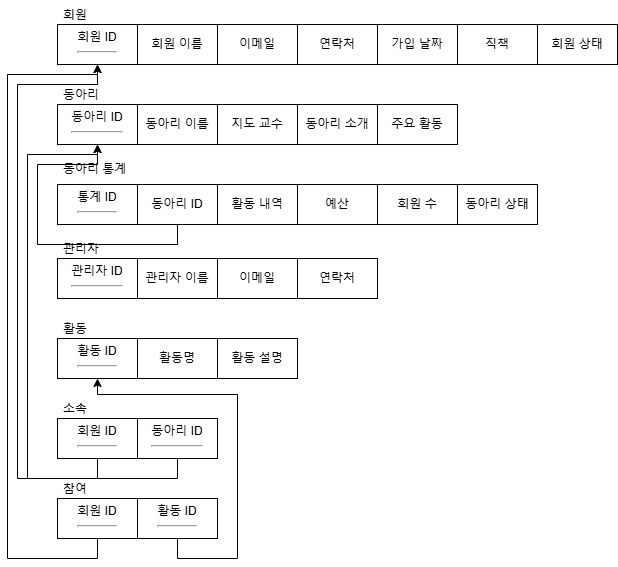

The diagram above was exported from draw.io. Its source (the exported page's mxGraphModel, read from the mxfile embedded in the PNG):
<mxGraphModel dx="5727" dy="662" grid="1" gridSize="10" guides="1" tooltips="1" connect="1" arrows="1" fold="1" page="1" pageScale="1" pageWidth="5000" pageHeight="5000" math="0" shadow="0">
  <root>
    <mxCell id="0" />
    <mxCell id="1" parent="0" />
    <mxCell id="BwfsGi1fcsDad3vrNjtB-84" value="회원 ID&lt;hr&gt;" style="whiteSpace=wrap;html=1;align=center;" vertex="1" parent="1">
      <mxGeometry x="40" y="40" width="80" height="40" as="geometry" />
    </mxCell>
    <mxCell id="BwfsGi1fcsDad3vrNjtB-85" value="회원 이름" style="whiteSpace=wrap;html=1;align=center;" vertex="1" parent="1">
      <mxGeometry x="120" y="40" width="80" height="40" as="geometry" />
    </mxCell>
    <mxCell id="BwfsGi1fcsDad3vrNjtB-86" value="이메일" style="whiteSpace=wrap;html=1;align=center;" vertex="1" parent="1">
      <mxGeometry x="200" y="40" width="80" height="40" as="geometry" />
    </mxCell>
    <mxCell id="BwfsGi1fcsDad3vrNjtB-87" value="연락처" style="whiteSpace=wrap;html=1;align=center;" vertex="1" parent="1">
      <mxGeometry x="280" y="40" width="80" height="40" as="geometry" />
    </mxCell>
    <mxCell id="BwfsGi1fcsDad3vrNjtB-88" value="가입 날짜" style="whiteSpace=wrap;html=1;align=center;" vertex="1" parent="1">
      <mxGeometry x="360" y="40" width="80" height="40" as="geometry" />
    </mxCell>
    <mxCell id="BwfsGi1fcsDad3vrNjtB-89" value="직책" style="whiteSpace=wrap;html=1;align=center;" vertex="1" parent="1">
      <mxGeometry x="440" y="40" width="80" height="40" as="geometry" />
    </mxCell>
    <mxCell id="BwfsGi1fcsDad3vrNjtB-90" value="회원 상태" style="whiteSpace=wrap;html=1;align=center;" vertex="1" parent="1">
      <mxGeometry x="520" y="40" width="80" height="40" as="geometry" />
    </mxCell>
    <mxCell id="BwfsGi1fcsDad3vrNjtB-91" value="동아리 ID&lt;hr&gt;" style="whiteSpace=wrap;html=1;align=center;" vertex="1" parent="1">
      <mxGeometry x="40" y="120" width="80" height="40" as="geometry" />
    </mxCell>
    <mxCell id="BwfsGi1fcsDad3vrNjtB-92" value="동아리 이름" style="whiteSpace=wrap;html=1;align=center;" vertex="1" parent="1">
      <mxGeometry x="120" y="120" width="80" height="40" as="geometry" />
    </mxCell>
    <mxCell id="BwfsGi1fcsDad3vrNjtB-93" value="지도 교수" style="whiteSpace=wrap;html=1;align=center;" vertex="1" parent="1">
      <mxGeometry x="200" y="120" width="80" height="40" as="geometry" />
    </mxCell>
    <mxCell id="BwfsGi1fcsDad3vrNjtB-94" value="동아리 소개" style="whiteSpace=wrap;html=1;align=center;" vertex="1" parent="1">
      <mxGeometry x="280" y="120" width="80" height="40" as="geometry" />
    </mxCell>
    <mxCell id="BwfsGi1fcsDad3vrNjtB-95" value="주요 활동" style="whiteSpace=wrap;html=1;align=center;" vertex="1" parent="1">
      <mxGeometry x="360" y="120" width="80" height="40" as="geometry" />
    </mxCell>
    <mxCell id="BwfsGi1fcsDad3vrNjtB-99" value="관리자 ID&lt;hr&gt;" style="whiteSpace=wrap;html=1;align=center;" vertex="1" parent="1">
      <mxGeometry x="40" y="274" width="80" height="40" as="geometry" />
    </mxCell>
    <mxCell id="BwfsGi1fcsDad3vrNjtB-100" value="관리자 이름" style="whiteSpace=wrap;html=1;align=center;" vertex="1" parent="1">
      <mxGeometry x="120" y="274" width="80" height="40" as="geometry" />
    </mxCell>
    <mxCell id="BwfsGi1fcsDad3vrNjtB-101" value="이메일" style="whiteSpace=wrap;html=1;align=center;" vertex="1" parent="1">
      <mxGeometry x="200" y="274" width="80" height="40" as="geometry" />
    </mxCell>
    <mxCell id="BwfsGi1fcsDad3vrNjtB-102" value="연락처" style="whiteSpace=wrap;html=1;align=center;" vertex="1" parent="1">
      <mxGeometry x="280" y="274" width="80" height="40" as="geometry" />
    </mxCell>
    <mxCell id="BwfsGi1fcsDad3vrNjtB-103" value="활동 ID&lt;hr&gt;" style="whiteSpace=wrap;html=1;align=center;" vertex="1" parent="1">
      <mxGeometry x="40" y="354" width="80" height="40" as="geometry" />
    </mxCell>
    <mxCell id="BwfsGi1fcsDad3vrNjtB-104" value="활동명" style="whiteSpace=wrap;html=1;align=center;" vertex="1" parent="1">
      <mxGeometry x="120" y="354" width="80" height="40" as="geometry" />
    </mxCell>
    <mxCell id="BwfsGi1fcsDad3vrNjtB-105" value="활동 설명" style="whiteSpace=wrap;html=1;align=center;" vertex="1" parent="1">
      <mxGeometry x="200" y="354" width="80" height="40" as="geometry" />
    </mxCell>
    <mxCell id="BwfsGi1fcsDad3vrNjtB-174" style="edgeStyle=orthogonalEdgeStyle;rounded=0;orthogonalLoop=1;jettySize=auto;html=1;exitX=0.5;exitY=1;exitDx=0;exitDy=0;entryX=0.5;entryY=1;entryDx=0;entryDy=0;" edge="1" parent="1" source="BwfsGi1fcsDad3vrNjtB-107" target="BwfsGi1fcsDad3vrNjtB-84">
      <mxGeometry relative="1" as="geometry">
        <Array as="points">
          <mxPoint x="80" y="494" />
          <mxPoint y="494" />
          <mxPoint y="100" />
          <mxPoint x="80" y="100" />
        </Array>
      </mxGeometry>
    </mxCell>
    <mxCell id="BwfsGi1fcsDad3vrNjtB-107" value="회원 ID&lt;hr&gt;" style="whiteSpace=wrap;html=1;align=center;" vertex="1" parent="1">
      <mxGeometry x="40" y="434" width="80" height="40" as="geometry" />
    </mxCell>
    <mxCell id="BwfsGi1fcsDad3vrNjtB-175" style="edgeStyle=orthogonalEdgeStyle;rounded=0;orthogonalLoop=1;jettySize=auto;html=1;exitX=0.5;exitY=1;exitDx=0;exitDy=0;entryX=0.5;entryY=1;entryDx=0;entryDy=0;" edge="1" parent="1" source="BwfsGi1fcsDad3vrNjtB-108" target="BwfsGi1fcsDad3vrNjtB-91">
      <mxGeometry relative="1" as="geometry">
        <Array as="points">
          <mxPoint x="160" y="494" />
          <mxPoint x="10" y="494" />
          <mxPoint x="10" y="170" />
          <mxPoint x="80" y="170" />
        </Array>
      </mxGeometry>
    </mxCell>
    <mxCell id="BwfsGi1fcsDad3vrNjtB-108" value="동아리 ID&lt;hr&gt;" style="whiteSpace=wrap;html=1;align=center;" vertex="1" parent="1">
      <mxGeometry x="120" y="434" width="80" height="40" as="geometry" />
    </mxCell>
    <mxCell id="BwfsGi1fcsDad3vrNjtB-176" style="edgeStyle=orthogonalEdgeStyle;rounded=0;orthogonalLoop=1;jettySize=auto;html=1;exitX=0.5;exitY=1;exitDx=0;exitDy=0;entryX=0.5;entryY=1;entryDx=0;entryDy=0;" edge="1" parent="1" source="BwfsGi1fcsDad3vrNjtB-110" target="BwfsGi1fcsDad3vrNjtB-84">
      <mxGeometry relative="1" as="geometry">
        <Array as="points">
          <mxPoint x="80" y="574" />
          <mxPoint x="-10" y="574" />
          <mxPoint x="-10" y="90" />
          <mxPoint x="80" y="90" />
        </Array>
      </mxGeometry>
    </mxCell>
    <mxCell id="BwfsGi1fcsDad3vrNjtB-110" value="회원 ID&lt;hr&gt;" style="whiteSpace=wrap;html=1;align=center;" vertex="1" parent="1">
      <mxGeometry x="40" y="514" width="80" height="40" as="geometry" />
    </mxCell>
    <mxCell id="BwfsGi1fcsDad3vrNjtB-177" style="edgeStyle=orthogonalEdgeStyle;rounded=0;orthogonalLoop=1;jettySize=auto;html=1;exitX=0.5;exitY=1;exitDx=0;exitDy=0;entryX=0.5;entryY=1;entryDx=0;entryDy=0;" edge="1" parent="1" source="BwfsGi1fcsDad3vrNjtB-111" target="BwfsGi1fcsDad3vrNjtB-103">
      <mxGeometry relative="1" as="geometry">
        <Array as="points">
          <mxPoint x="160" y="574" />
          <mxPoint x="220" y="574" />
          <mxPoint x="220" y="410" />
          <mxPoint x="80" y="410" />
        </Array>
      </mxGeometry>
    </mxCell>
    <mxCell id="BwfsGi1fcsDad3vrNjtB-111" value="활동 ID&lt;hr&gt;" style="whiteSpace=wrap;html=1;align=center;" vertex="1" parent="1">
      <mxGeometry x="120" y="514" width="80" height="40" as="geometry" />
    </mxCell>
    <mxCell id="BwfsGi1fcsDad3vrNjtB-114" value="회원" style="text;strokeColor=none;fillColor=none;align=left;verticalAlign=middle;spacingLeft=4;spacingRight=4;overflow=hidden;points=[[0,0.5],[1,0.5]];portConstraint=eastwest;rotatable=0;whiteSpace=wrap;html=1;" vertex="1" parent="1">
      <mxGeometry x="40" y="16" width="80" height="30" as="geometry" />
    </mxCell>
    <mxCell id="BwfsGi1fcsDad3vrNjtB-115" value="동아리" style="text;strokeColor=none;fillColor=none;align=left;verticalAlign=middle;spacingLeft=4;spacingRight=4;overflow=hidden;points=[[0,0.5],[1,0.5]];portConstraint=eastwest;rotatable=0;whiteSpace=wrap;html=1;" vertex="1" parent="1">
      <mxGeometry x="40" y="96" width="80" height="30" as="geometry" />
    </mxCell>
    <mxCell id="BwfsGi1fcsDad3vrNjtB-116" value="활동" style="text;strokeColor=none;fillColor=none;align=left;verticalAlign=middle;spacingLeft=4;spacingRight=4;overflow=hidden;points=[[0,0.5],[1,0.5]];portConstraint=eastwest;rotatable=0;whiteSpace=wrap;html=1;" vertex="1" parent="1">
      <mxGeometry x="40" y="330" width="80" height="30" as="geometry" />
    </mxCell>
    <mxCell id="BwfsGi1fcsDad3vrNjtB-117" value="관리자" style="text;strokeColor=none;fillColor=none;align=left;verticalAlign=middle;spacingLeft=4;spacingRight=4;overflow=hidden;points=[[0,0.5],[1,0.5]];portConstraint=eastwest;rotatable=0;whiteSpace=wrap;html=1;" vertex="1" parent="1">
      <mxGeometry x="40" y="250" width="80" height="30" as="geometry" />
    </mxCell>
    <mxCell id="BwfsGi1fcsDad3vrNjtB-118" value="소속" style="text;strokeColor=none;fillColor=none;align=left;verticalAlign=middle;spacingLeft=4;spacingRight=4;overflow=hidden;points=[[0,0.5],[1,0.5]];portConstraint=eastwest;rotatable=0;whiteSpace=wrap;html=1;" vertex="1" parent="1">
      <mxGeometry x="40" y="410" width="80" height="30" as="geometry" />
    </mxCell>
    <mxCell id="BwfsGi1fcsDad3vrNjtB-119" value="참여" style="text;strokeColor=none;fillColor=none;align=left;verticalAlign=middle;spacingLeft=4;spacingRight=4;overflow=hidden;points=[[0,0.5],[1,0.5]];portConstraint=eastwest;rotatable=0;whiteSpace=wrap;html=1;" vertex="1" parent="1">
      <mxGeometry x="40" y="490" width="80" height="30" as="geometry" />
    </mxCell>
    <mxCell id="BwfsGi1fcsDad3vrNjtB-129" value="통계 ID&lt;hr&gt;" style="whiteSpace=wrap;html=1;align=center;" vertex="1" parent="1">
      <mxGeometry x="40" y="200" width="80" height="40" as="geometry" />
    </mxCell>
    <mxCell id="BwfsGi1fcsDad3vrNjtB-173" style="edgeStyle=orthogonalEdgeStyle;rounded=0;orthogonalLoop=1;jettySize=auto;html=1;exitX=0.5;exitY=1;exitDx=0;exitDy=0;entryX=0.5;entryY=1;entryDx=0;entryDy=0;" edge="1" parent="1" source="BwfsGi1fcsDad3vrNjtB-130" target="BwfsGi1fcsDad3vrNjtB-91">
      <mxGeometry relative="1" as="geometry">
        <Array as="points">
          <mxPoint x="160" y="260" />
          <mxPoint x="20" y="260" />
          <mxPoint x="20" y="180" />
          <mxPoint x="80" y="180" />
        </Array>
      </mxGeometry>
    </mxCell>
    <mxCell id="BwfsGi1fcsDad3vrNjtB-130" value="동아리 ID" style="whiteSpace=wrap;html=1;align=center;" vertex="1" parent="1">
      <mxGeometry x="120" y="200" width="80" height="40" as="geometry" />
    </mxCell>
    <mxCell id="BwfsGi1fcsDad3vrNjtB-131" value="활동 내역" style="whiteSpace=wrap;html=1;align=center;" vertex="1" parent="1">
      <mxGeometry x="200" y="200" width="80" height="40" as="geometry" />
    </mxCell>
    <mxCell id="BwfsGi1fcsDad3vrNjtB-132" value="예산" style="whiteSpace=wrap;html=1;align=center;" vertex="1" parent="1">
      <mxGeometry x="280" y="200" width="80" height="40" as="geometry" />
    </mxCell>
    <mxCell id="BwfsGi1fcsDad3vrNjtB-133" value="회원 수" style="whiteSpace=wrap;html=1;align=center;" vertex="1" parent="1">
      <mxGeometry x="360" y="200" width="80" height="40" as="geometry" />
    </mxCell>
    <mxCell id="BwfsGi1fcsDad3vrNjtB-134" value="동아리 상태" style="whiteSpace=wrap;html=1;align=center;" vertex="1" parent="1">
      <mxGeometry x="440" y="200" width="80" height="40" as="geometry" />
    </mxCell>
    <mxCell id="BwfsGi1fcsDad3vrNjtB-136" value="동아리 통계" style="text;strokeColor=none;fillColor=none;align=left;verticalAlign=middle;spacingLeft=4;spacingRight=4;overflow=hidden;points=[[0,0.5],[1,0.5]];portConstraint=eastwest;rotatable=0;whiteSpace=wrap;html=1;" vertex="1" parent="1">
      <mxGeometry x="40" y="170" width="80" height="30" as="geometry" />
    </mxCell>
  </root>
</mxGraphModel>